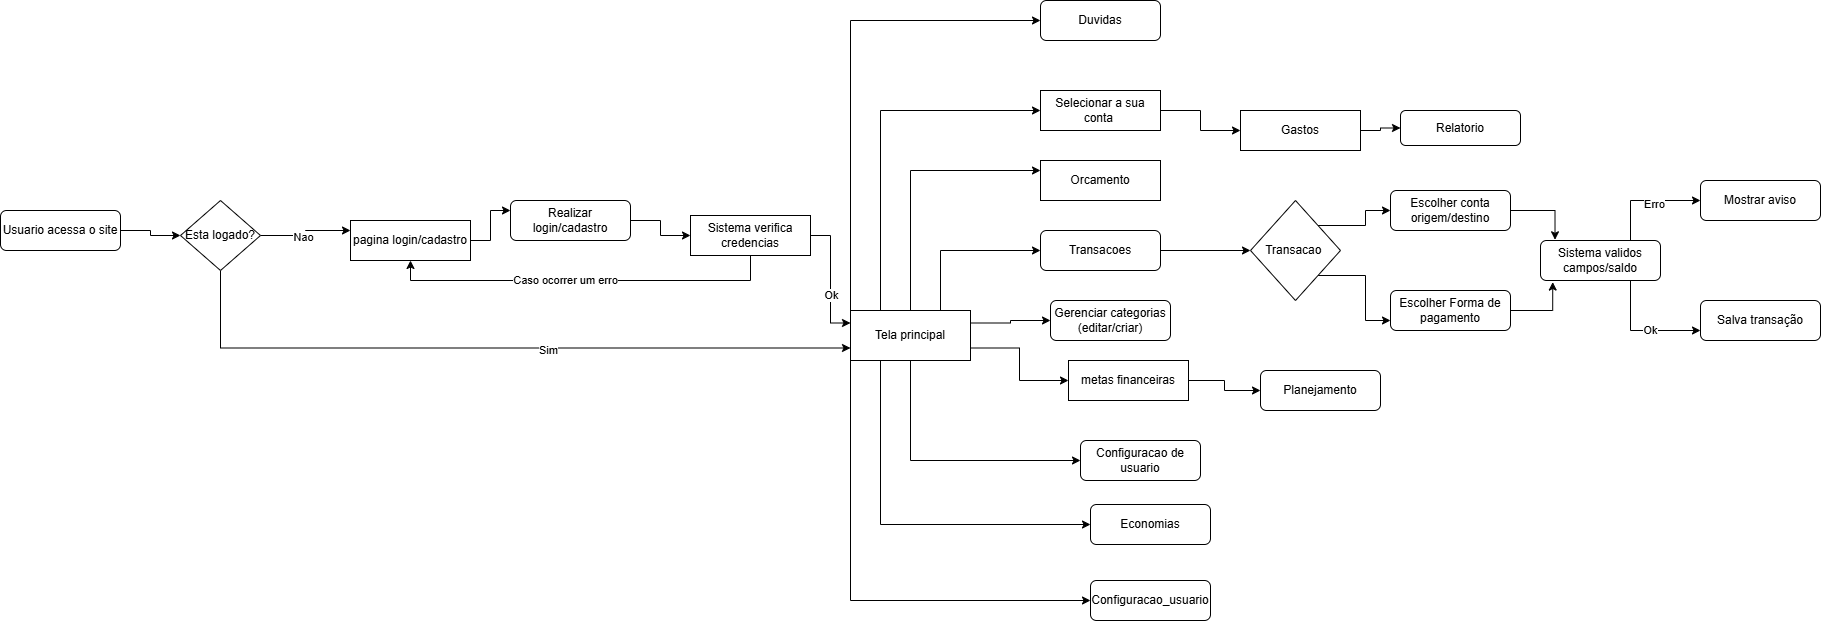

The diagram above was exported from draw.io. Its source (the exported page's mxGraphModel, read from the mxfile embedded in the PNG):
<mxGraphModel dx="207" dy="540" grid="1" gridSize="10" guides="1" tooltips="1" connect="1" arrows="1" fold="1" page="1" pageScale="1" pageWidth="827" pageHeight="1169" math="0" shadow="0">
  <root>
    <mxCell id="0" />
    <mxCell id="1" parent="0" />
    <mxCell id="5eusQlSnZw6AIvWsOH1c-13" edge="1" parent="1" source="5eusQlSnZw6AIvWsOH1c-8" style="edgeStyle=orthogonalEdgeStyle;rounded=0;orthogonalLoop=1;jettySize=auto;html=1;exitX=1;exitY=0.5;exitDx=0;exitDy=0;entryX=0;entryY=0.5;entryDx=0;entryDy=0;" target="5eusQlSnZw6AIvWsOH1c-9">
      <mxGeometry relative="1" as="geometry" />
    </mxCell>
    <mxCell id="5eusQlSnZw6AIvWsOH1c-8" parent="1" style="rounded=1;whiteSpace=wrap;html=1;" value="Usuario acessa o site" vertex="1">
      <mxGeometry height="40" width="120" x="880" y="270" as="geometry" />
    </mxCell>
    <mxCell id="5eusQlSnZw6AIvWsOH1c-14" edge="1" parent="1" source="5eusQlSnZw6AIvWsOH1c-9" style="edgeStyle=orthogonalEdgeStyle;rounded=0;orthogonalLoop=1;jettySize=auto;html=1;exitX=1;exitY=0.5;exitDx=0;exitDy=0;entryX=0;entryY=0.25;entryDx=0;entryDy=0;" target="5eusQlSnZw6AIvWsOH1c-10">
      <mxGeometry relative="1" as="geometry" />
    </mxCell>
    <mxCell id="5eusQlSnZw6AIvWsOH1c-15" connectable="0" parent="5eusQlSnZw6AIvWsOH1c-14" style="edgeLabel;html=1;align=center;verticalAlign=middle;resizable=0;points=[];" value="Nao" vertex="1">
      <mxGeometry relative="1" x="-0.12" y="-1" as="geometry">
        <mxPoint as="offset" />
      </mxGeometry>
    </mxCell>
    <mxCell id="5eusQlSnZw6AIvWsOH1c-39" edge="1" parent="1" source="5eusQlSnZw6AIvWsOH1c-9" style="edgeStyle=orthogonalEdgeStyle;rounded=0;orthogonalLoop=1;jettySize=auto;html=1;exitX=0.5;exitY=1;exitDx=0;exitDy=0;entryX=0;entryY=0.75;entryDx=0;entryDy=0;" target="5eusQlSnZw6AIvWsOH1c-20">
      <mxGeometry relative="1" as="geometry" />
    </mxCell>
    <mxCell id="5eusQlSnZw6AIvWsOH1c-40" connectable="0" parent="5eusQlSnZw6AIvWsOH1c-39" style="edgeLabel;html=1;align=center;verticalAlign=middle;resizable=0;points=[];" value="Sim" vertex="1">
      <mxGeometry relative="1" x="0.1436" y="-2" as="geometry">
        <mxPoint as="offset" />
      </mxGeometry>
    </mxCell>
    <mxCell id="5eusQlSnZw6AIvWsOH1c-9" parent="1" style="rhombus;whiteSpace=wrap;html=1;" value="Esta logado?" vertex="1">
      <mxGeometry height="70" width="80" x="1060" y="260" as="geometry" />
    </mxCell>
    <mxCell id="5eusQlSnZw6AIvWsOH1c-16" edge="1" parent="1" source="5eusQlSnZw6AIvWsOH1c-10" style="edgeStyle=orthogonalEdgeStyle;rounded=0;orthogonalLoop=1;jettySize=auto;html=1;exitX=1;exitY=0.5;exitDx=0;exitDy=0;entryX=0;entryY=0.25;entryDx=0;entryDy=0;" target="5eusQlSnZw6AIvWsOH1c-11">
      <mxGeometry relative="1" as="geometry" />
    </mxCell>
    <mxCell id="5eusQlSnZw6AIvWsOH1c-10" parent="1" style="rounded=0;whiteSpace=wrap;html=1;" value="pagina login/cadastro" vertex="1">
      <mxGeometry height="40" width="120" x="1230" y="280" as="geometry" />
    </mxCell>
    <mxCell id="5eusQlSnZw6AIvWsOH1c-17" edge="1" parent="1" source="5eusQlSnZw6AIvWsOH1c-11" style="edgeStyle=orthogonalEdgeStyle;rounded=0;orthogonalLoop=1;jettySize=auto;html=1;exitX=1;exitY=0.5;exitDx=0;exitDy=0;entryX=0;entryY=0.5;entryDx=0;entryDy=0;" target="5eusQlSnZw6AIvWsOH1c-12">
      <mxGeometry relative="1" as="geometry" />
    </mxCell>
    <mxCell id="5eusQlSnZw6AIvWsOH1c-11" parent="1" style="rounded=1;whiteSpace=wrap;html=1;" value="Realizar login/cadastro" vertex="1">
      <mxGeometry height="40" width="120" x="1390" y="260" as="geometry" />
    </mxCell>
    <mxCell id="5eusQlSnZw6AIvWsOH1c-18" edge="1" parent="1" source="5eusQlSnZw6AIvWsOH1c-12" style="edgeStyle=orthogonalEdgeStyle;rounded=0;orthogonalLoop=1;jettySize=auto;html=1;exitX=0.5;exitY=1;exitDx=0;exitDy=0;entryX=0.5;entryY=1;entryDx=0;entryDy=0;" target="5eusQlSnZw6AIvWsOH1c-10">
      <mxGeometry relative="1" as="geometry" />
    </mxCell>
    <mxCell id="5eusQlSnZw6AIvWsOH1c-19" connectable="0" parent="5eusQlSnZw6AIvWsOH1c-18" style="edgeLabel;html=1;align=center;verticalAlign=middle;resizable=0;points=[];" value="Caso ocorrer um erro" vertex="1">
      <mxGeometry relative="1" x="0.0971" y="-1" as="geometry">
        <mxPoint as="offset" />
      </mxGeometry>
    </mxCell>
    <mxCell id="5eusQlSnZw6AIvWsOH1c-21" edge="1" parent="1" source="5eusQlSnZw6AIvWsOH1c-12" style="edgeStyle=orthogonalEdgeStyle;rounded=0;orthogonalLoop=1;jettySize=auto;html=1;exitX=1;exitY=0.5;exitDx=0;exitDy=0;entryX=0;entryY=0.25;entryDx=0;entryDy=0;" target="5eusQlSnZw6AIvWsOH1c-20">
      <mxGeometry relative="1" as="geometry" />
    </mxCell>
    <mxCell id="5eusQlSnZw6AIvWsOH1c-22" connectable="0" parent="5eusQlSnZw6AIvWsOH1c-21" style="edgeLabel;html=1;align=center;verticalAlign=middle;resizable=0;points=[];" value="Ok" vertex="1">
      <mxGeometry relative="1" x="0.2333" as="geometry">
        <mxPoint as="offset" />
      </mxGeometry>
    </mxCell>
    <mxCell id="5eusQlSnZw6AIvWsOH1c-12" parent="1" style="rounded=0;whiteSpace=wrap;html=1;" value="Sistema verifica credencias" vertex="1">
      <mxGeometry height="40" width="120" x="1570" y="275" as="geometry" />
    </mxCell>
    <mxCell id="5eusQlSnZw6AIvWsOH1c-26" edge="1" parent="1" source="5eusQlSnZw6AIvWsOH1c-20" style="edgeStyle=orthogonalEdgeStyle;rounded=0;orthogonalLoop=1;jettySize=auto;html=1;exitX=0.25;exitY=0;exitDx=0;exitDy=0;entryX=0;entryY=0.5;entryDx=0;entryDy=0;" target="5eusQlSnZw6AIvWsOH1c-25">
      <mxGeometry relative="1" as="geometry" />
    </mxCell>
    <mxCell id="5eusQlSnZw6AIvWsOH1c-28" edge="1" parent="1" source="5eusQlSnZw6AIvWsOH1c-20" style="edgeStyle=orthogonalEdgeStyle;rounded=0;orthogonalLoop=1;jettySize=auto;html=1;exitX=0.5;exitY=0;exitDx=0;exitDy=0;entryX=0;entryY=0.25;entryDx=0;entryDy=0;" target="5eusQlSnZw6AIvWsOH1c-27">
      <mxGeometry relative="1" as="geometry" />
    </mxCell>
    <mxCell id="5eusQlSnZw6AIvWsOH1c-30" edge="1" parent="1" source="5eusQlSnZw6AIvWsOH1c-20" style="edgeStyle=orthogonalEdgeStyle;rounded=0;orthogonalLoop=1;jettySize=auto;html=1;exitX=0.75;exitY=0;exitDx=0;exitDy=0;entryX=0;entryY=0.5;entryDx=0;entryDy=0;" target="5eusQlSnZw6AIvWsOH1c-29">
      <mxGeometry relative="1" as="geometry" />
    </mxCell>
    <mxCell id="5eusQlSnZw6AIvWsOH1c-32" edge="1" parent="1" source="5eusQlSnZw6AIvWsOH1c-20" style="edgeStyle=orthogonalEdgeStyle;rounded=0;orthogonalLoop=1;jettySize=auto;html=1;exitX=1;exitY=0.25;exitDx=0;exitDy=0;entryX=0;entryY=0.5;entryDx=0;entryDy=0;" target="5eusQlSnZw6AIvWsOH1c-31">
      <mxGeometry relative="1" as="geometry" />
    </mxCell>
    <mxCell id="5eusQlSnZw6AIvWsOH1c-35" edge="1" parent="1" source="5eusQlSnZw6AIvWsOH1c-20" style="edgeStyle=orthogonalEdgeStyle;rounded=0;orthogonalLoop=1;jettySize=auto;html=1;exitX=1;exitY=0.75;exitDx=0;exitDy=0;entryX=0;entryY=0.5;entryDx=0;entryDy=0;" target="5eusQlSnZw6AIvWsOH1c-33">
      <mxGeometry relative="1" as="geometry" />
    </mxCell>
    <mxCell id="5eusQlSnZw6AIvWsOH1c-42" edge="1" parent="1" source="5eusQlSnZw6AIvWsOH1c-20" style="edgeStyle=orthogonalEdgeStyle;rounded=0;orthogonalLoop=1;jettySize=auto;html=1;exitX=0.5;exitY=1;exitDx=0;exitDy=0;entryX=0;entryY=0.5;entryDx=0;entryDy=0;" target="5eusQlSnZw6AIvWsOH1c-41">
      <mxGeometry relative="1" as="geometry" />
    </mxCell>
    <mxCell id="C6P3AJvVFKy47b2QWa_O-4" edge="1" parent="1" source="5eusQlSnZw6AIvWsOH1c-20" style="edgeStyle=orthogonalEdgeStyle;rounded=0;orthogonalLoop=1;jettySize=auto;html=1;exitX=0;exitY=1;exitDx=0;exitDy=0;entryX=0;entryY=0.5;entryDx=0;entryDy=0;" target="C6P3AJvVFKy47b2QWa_O-3">
      <mxGeometry relative="1" as="geometry" />
    </mxCell>
    <mxCell id="P0u2ob4F_FTupcaXchRc-2" edge="1" parent="1" source="5eusQlSnZw6AIvWsOH1c-20" style="edgeStyle=orthogonalEdgeStyle;rounded=0;orthogonalLoop=1;jettySize=auto;html=1;exitX=0;exitY=0;exitDx=0;exitDy=0;entryX=0;entryY=0.5;entryDx=0;entryDy=0;" target="P0u2ob4F_FTupcaXchRc-1">
      <mxGeometry relative="1" as="geometry" />
    </mxCell>
    <mxCell id="P0u2ob4F_FTupcaXchRc-7" edge="1" parent="1" source="5eusQlSnZw6AIvWsOH1c-20" style="edgeStyle=orthogonalEdgeStyle;rounded=0;orthogonalLoop=1;jettySize=auto;html=1;exitX=0.25;exitY=1;exitDx=0;exitDy=0;entryX=0;entryY=0.5;entryDx=0;entryDy=0;" target="P0u2ob4F_FTupcaXchRc-6">
      <mxGeometry relative="1" as="geometry" />
    </mxCell>
    <mxCell id="5eusQlSnZw6AIvWsOH1c-20" parent="1" style="rounded=0;whiteSpace=wrap;html=1;" value="Tela principal" vertex="1">
      <mxGeometry height="50" width="120" x="1730" y="370" as="geometry" />
    </mxCell>
    <mxCell id="P0u2ob4F_FTupcaXchRc-8" edge="1" parent="1" source="5eusQlSnZw6AIvWsOH1c-25" style="edgeStyle=orthogonalEdgeStyle;rounded=0;orthogonalLoop=1;jettySize=auto;html=1;exitX=1;exitY=0.5;exitDx=0;exitDy=0;" target="P0u2ob4F_FTupcaXchRc-9">
      <mxGeometry relative="1" as="geometry">
        <mxPoint x="2180" y="180" as="targetPoint" />
      </mxGeometry>
    </mxCell>
    <mxCell id="5eusQlSnZw6AIvWsOH1c-25" parent="1" style="rounded=0;whiteSpace=wrap;html=1;" value="Selecionar a sua conta&amp;nbsp;" vertex="1">
      <mxGeometry height="40" width="120" x="1920" y="150" as="geometry" />
    </mxCell>
    <mxCell id="5eusQlSnZw6AIvWsOH1c-27" parent="1" style="rounded=0;whiteSpace=wrap;html=1;" value="Orcamento" vertex="1">
      <mxGeometry height="40" width="120" x="1920" y="220" as="geometry" />
    </mxCell>
    <mxCell id="g8aYfxLbxSw_wZLXZjMx-1" edge="1" parent="1" source="5eusQlSnZw6AIvWsOH1c-29" style="edgeStyle=orthogonalEdgeStyle;rounded=0;orthogonalLoop=1;jettySize=auto;html=1;exitX=1;exitY=0.5;exitDx=0;exitDy=0;" target="5eusQlSnZw6AIvWsOH1c-51">
      <mxGeometry relative="1" as="geometry" />
    </mxCell>
    <mxCell id="5eusQlSnZw6AIvWsOH1c-29" parent="1" style="rounded=1;whiteSpace=wrap;html=1;" value="Transacoes" vertex="1">
      <mxGeometry height="40" width="120" x="1920" y="290" as="geometry" />
    </mxCell>
    <mxCell id="5eusQlSnZw6AIvWsOH1c-31" parent="1" style="rounded=1;whiteSpace=wrap;html=1;" value="Gerenciar categorias&lt;div&gt;(editar/criar)&lt;/div&gt;" vertex="1">
      <mxGeometry height="40" width="120" x="1930" y="360" as="geometry" />
    </mxCell>
    <mxCell id="P0u2ob4F_FTupcaXchRc-3" edge="1" parent="1" source="5eusQlSnZw6AIvWsOH1c-33" style="edgeStyle=orthogonalEdgeStyle;rounded=0;orthogonalLoop=1;jettySize=auto;html=1;exitX=1;exitY=0.5;exitDx=0;exitDy=0;" target="P0u2ob4F_FTupcaXchRc-4">
      <mxGeometry relative="1" as="geometry">
        <mxPoint x="2170" y="440" as="targetPoint" />
      </mxGeometry>
    </mxCell>
    <mxCell id="5eusQlSnZw6AIvWsOH1c-33" parent="1" style="rounded=0;whiteSpace=wrap;html=1;" value="metas financeiras" vertex="1">
      <mxGeometry height="40" width="120" x="1948" y="420" as="geometry" />
    </mxCell>
    <mxCell id="5eusQlSnZw6AIvWsOH1c-41" parent="1" style="rounded=1;whiteSpace=wrap;html=1;" value="Configuracao de usuario" vertex="1">
      <mxGeometry height="40" width="120" x="1960" y="500" as="geometry" />
    </mxCell>
    <mxCell id="g8aYfxLbxSw_wZLXZjMx-5" edge="1" parent="1" source="5eusQlSnZw6AIvWsOH1c-51" style="edgeStyle=orthogonalEdgeStyle;rounded=0;orthogonalLoop=1;jettySize=auto;html=1;exitX=1;exitY=0;exitDx=0;exitDy=0;entryX=0;entryY=0.5;entryDx=0;entryDy=0;" target="g8aYfxLbxSw_wZLXZjMx-2">
      <mxGeometry relative="1" as="geometry" />
    </mxCell>
    <mxCell id="g8aYfxLbxSw_wZLXZjMx-7" edge="1" parent="1" source="5eusQlSnZw6AIvWsOH1c-51" style="edgeStyle=orthogonalEdgeStyle;rounded=0;orthogonalLoop=1;jettySize=auto;html=1;exitX=1;exitY=1;exitDx=0;exitDy=0;entryX=0;entryY=0.75;entryDx=0;entryDy=0;" target="g8aYfxLbxSw_wZLXZjMx-3">
      <mxGeometry relative="1" as="geometry" />
    </mxCell>
    <mxCell id="5eusQlSnZw6AIvWsOH1c-51" parent="1" style="rhombus;whiteSpace=wrap;html=1;" value="Transacao&amp;nbsp;" vertex="1">
      <mxGeometry height="100" width="90" x="2130" y="260" as="geometry" />
    </mxCell>
    <mxCell id="g8aYfxLbxSw_wZLXZjMx-2" parent="1" style="rounded=1;whiteSpace=wrap;html=1;" value="Escolher conta origem/destino" vertex="1">
      <mxGeometry height="40" width="120" x="2270" y="250" as="geometry" />
    </mxCell>
    <mxCell id="g8aYfxLbxSw_wZLXZjMx-3" parent="1" style="rounded=1;whiteSpace=wrap;html=1;" value="Escolher Forma de pagamento" vertex="1">
      <mxGeometry height="40" width="120" x="2270" y="350" as="geometry" />
    </mxCell>
    <mxCell id="g8aYfxLbxSw_wZLXZjMx-4" edge="1" parent="1" source="g8aYfxLbxSw_wZLXZjMx-3" style="edgeStyle=orthogonalEdgeStyle;rounded=0;orthogonalLoop=1;jettySize=auto;html=1;exitX=0.5;exitY=1;exitDx=0;exitDy=0;" target="g8aYfxLbxSw_wZLXZjMx-3">
      <mxGeometry relative="1" as="geometry" />
    </mxCell>
    <mxCell id="g8aYfxLbxSw_wZLXZjMx-13" edge="1" parent="1" source="g8aYfxLbxSw_wZLXZjMx-10" style="edgeStyle=orthogonalEdgeStyle;rounded=0;orthogonalLoop=1;jettySize=auto;html=1;exitX=0.75;exitY=0;exitDx=0;exitDy=0;entryX=0;entryY=0.5;entryDx=0;entryDy=0;" target="g8aYfxLbxSw_wZLXZjMx-11">
      <mxGeometry relative="1" as="geometry" />
    </mxCell>
    <mxCell id="g8aYfxLbxSw_wZLXZjMx-15" connectable="0" parent="g8aYfxLbxSw_wZLXZjMx-13" style="edgeLabel;html=1;align=center;verticalAlign=middle;resizable=0;points=[];" value="Erro" vertex="1">
      <mxGeometry relative="1" x="0.1515" y="-3" as="geometry">
        <mxPoint as="offset" />
      </mxGeometry>
    </mxCell>
    <mxCell id="g8aYfxLbxSw_wZLXZjMx-14" edge="1" parent="1" source="g8aYfxLbxSw_wZLXZjMx-10" style="edgeStyle=orthogonalEdgeStyle;rounded=0;orthogonalLoop=1;jettySize=auto;html=1;exitX=0.75;exitY=1;exitDx=0;exitDy=0;entryX=0;entryY=0.75;entryDx=0;entryDy=0;" target="g8aYfxLbxSw_wZLXZjMx-12">
      <mxGeometry relative="1" as="geometry" />
    </mxCell>
    <mxCell id="g8aYfxLbxSw_wZLXZjMx-16" connectable="0" parent="g8aYfxLbxSw_wZLXZjMx-14" style="edgeLabel;html=1;align=center;verticalAlign=middle;resizable=0;points=[];" value="Ok" vertex="1">
      <mxGeometry relative="1" x="0.1481" y="1" as="geometry">
        <mxPoint as="offset" />
      </mxGeometry>
    </mxCell>
    <mxCell id="g8aYfxLbxSw_wZLXZjMx-10" parent="1" style="rounded=1;whiteSpace=wrap;html=1;" value="Sistema validos campos/saldo" vertex="1">
      <mxGeometry height="40" width="120" x="2420" y="300" as="geometry" />
    </mxCell>
    <mxCell id="g8aYfxLbxSw_wZLXZjMx-11" parent="1" style="rounded=1;whiteSpace=wrap;html=1;" value="Mostrar aviso" vertex="1">
      <mxGeometry height="40" width="120" x="2580" y="240" as="geometry" />
    </mxCell>
    <mxCell id="g8aYfxLbxSw_wZLXZjMx-12" parent="1" style="rounded=1;whiteSpace=wrap;html=1;" value="Salva transação" vertex="1">
      <mxGeometry height="40" width="120" x="2580" y="360" as="geometry" />
    </mxCell>
    <mxCell id="C6P3AJvVFKy47b2QWa_O-3" parent="1" style="rounded=1;whiteSpace=wrap;html=1;" value="Configuracao_usuario" vertex="1">
      <mxGeometry height="40" width="120" x="1970" y="640" as="geometry" />
    </mxCell>
    <mxCell id="C6P3AJvVFKy47b2QWa_O-7" edge="1" parent="1" source="g8aYfxLbxSw_wZLXZjMx-3" style="edgeStyle=orthogonalEdgeStyle;rounded=0;orthogonalLoop=1;jettySize=auto;html=1;exitX=1;exitY=0.5;exitDx=0;exitDy=0;entryX=0.102;entryY=1.039;entryDx=0;entryDy=0;entryPerimeter=0;" target="g8aYfxLbxSw_wZLXZjMx-10">
      <mxGeometry relative="1" as="geometry" />
    </mxCell>
    <mxCell id="C6P3AJvVFKy47b2QWa_O-9" edge="1" parent="1" source="g8aYfxLbxSw_wZLXZjMx-2" style="edgeStyle=orthogonalEdgeStyle;rounded=0;orthogonalLoop=1;jettySize=auto;html=1;exitX=1;exitY=0.5;exitDx=0;exitDy=0;entryX=0.121;entryY=-0.018;entryDx=0;entryDy=0;entryPerimeter=0;" target="g8aYfxLbxSw_wZLXZjMx-10">
      <mxGeometry relative="1" as="geometry" />
    </mxCell>
    <mxCell id="P0u2ob4F_FTupcaXchRc-1" parent="1" style="rounded=1;whiteSpace=wrap;html=1;" value="Duvidas" vertex="1">
      <mxGeometry height="40" width="120" x="1920" y="60" as="geometry" />
    </mxCell>
    <mxCell id="P0u2ob4F_FTupcaXchRc-4" parent="1" style="rounded=1;whiteSpace=wrap;html=1;" value="Planejamento" vertex="1">
      <mxGeometry height="40" width="120" x="2140" y="430" as="geometry" />
    </mxCell>
    <mxCell id="P0u2ob4F_FTupcaXchRc-6" parent="1" style="rounded=1;whiteSpace=wrap;html=1;" value="Economias" vertex="1">
      <mxGeometry height="40" width="120" x="1970" y="564" as="geometry" />
    </mxCell>
    <mxCell id="P0u2ob4F_FTupcaXchRc-10" edge="1" parent="1" source="P0u2ob4F_FTupcaXchRc-9" style="edgeStyle=orthogonalEdgeStyle;rounded=0;orthogonalLoop=1;jettySize=auto;html=1;exitX=1;exitY=0.5;exitDx=0;exitDy=0;" target="P0u2ob4F_FTupcaXchRc-11">
      <mxGeometry relative="1" as="geometry">
        <mxPoint x="2300" y="190" as="targetPoint" />
      </mxGeometry>
    </mxCell>
    <mxCell id="P0u2ob4F_FTupcaXchRc-9" parent="1" style="rounded=0;whiteSpace=wrap;html=1;" value="Gastos" vertex="1">
      <mxGeometry height="40" width="120" x="2120" y="170" as="geometry" />
    </mxCell>
    <mxCell id="P0u2ob4F_FTupcaXchRc-11" parent="1" style="rounded=1;whiteSpace=wrap;html=1;" value="Relatorio" vertex="1">
      <mxGeometry height="35" width="120" x="2280" y="170" as="geometry" />
    </mxCell>
  </root>
</mxGraphModel>